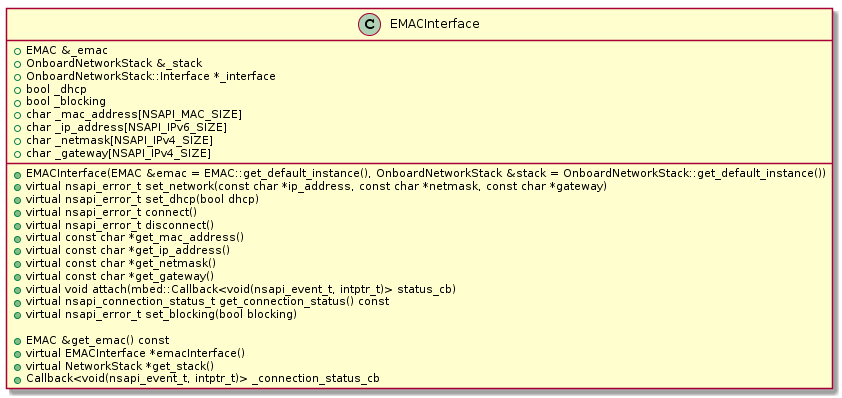

The diagram above was rendered by PlantUML. Its source (embedded in the PNG):
@startuml
class EMACInterface {
  +EMACInterface(EMAC &emac = EMAC::get_default_instance(), OnboardNetworkStack &stack = OnboardNetworkStack::get_default_instance())
  +virtual nsapi_error_t set_network(const char *ip_address, const char *netmask, const char *gateway)
  +virtual nsapi_error_t set_dhcp(bool dhcp)
  +virtual nsapi_error_t connect()
  +virtual nsapi_error_t disconnect()
  +virtual const char *get_mac_address()
  +virtual const char *get_ip_address()
  +virtual const char *get_netmask()
  +virtual const char *get_gateway()
  +virtual void attach(mbed::Callback<void(nsapi_event_t, intptr_t)> status_cb)
  +virtual nsapi_connection_status_t get_connection_status() const
  +virtual nsapi_error_t set_blocking(bool blocking)

  +EMAC &get_emac() const
  +virtual EMACInterface *emacInterface()
  +virtual NetworkStack *get_stack()

    +EMAC &_emac
    +OnboardNetworkStack &_stack
    +OnboardNetworkStack::Interface *_interface
    +bool _dhcp
    +bool _blocking
    +char _mac_address[NSAPI_MAC_SIZE]
    +char _ip_address[NSAPI_IPv6_SIZE]
    +char _netmask[NSAPI_IPv4_SIZE]
    +char _gateway[NSAPI_IPv4_SIZE]
    +Callback<void(nsapi_event_t, intptr_t)> _connection_status_cb
}
@enduml